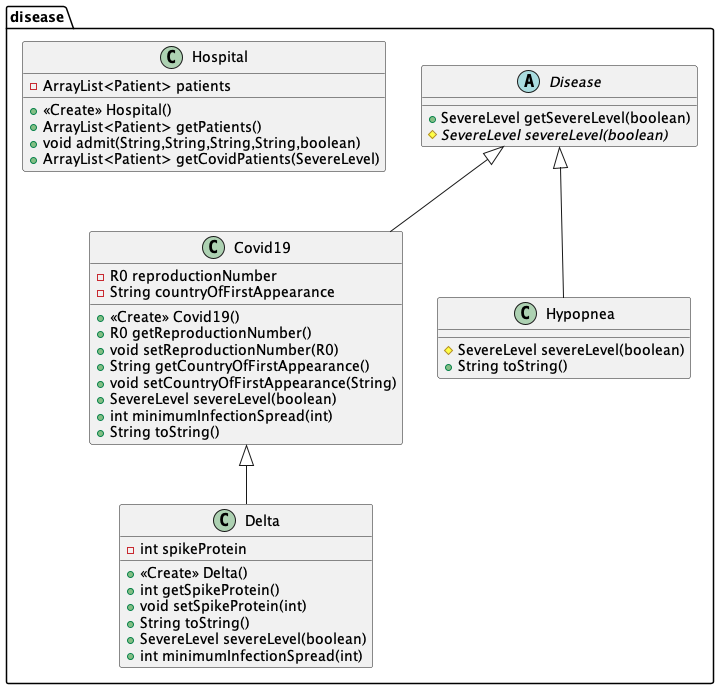

The diagram above was rendered by PlantUML. Its source (embedded in the PNG):
@startuml
class disease.Covid19 {
- R0 reproductionNumber
- String countryOfFirstAppearance
+ <<Create>> Covid19()
+ R0 getReproductionNumber()
+ void setReproductionNumber(R0)
+ String getCountryOfFirstAppearance()
+ void setCountryOfFirstAppearance(String)
+ SevereLevel severeLevel(boolean)
+ int minimumInfectionSpread(int)
+ String toString()
}
abstract class disease.Disease {
+ SevereLevel getSevereLevel(boolean)
# {abstract}SevereLevel severeLevel(boolean)
}
class disease.Hypopnea {
# SevereLevel severeLevel(boolean)
+ String toString()
}
class disease.Delta {
- int spikeProtein
+ <<Create>> Delta()
+ int getSpikeProtein()
+ void setSpikeProtein(int)
+ String toString()
+ SevereLevel severeLevel(boolean)
+ int minimumInfectionSpread(int)
}
class disease.Hospital {
- ArrayList<Patient> patients
+ <<Create>> Hospital()
+ ArrayList<Patient> getPatients()
+ void admit(String,String,String,String,boolean)
+ ArrayList<Patient> getCovidPatients(SevereLevel)
}


disease.Disease <|-- disease.Covid19
disease.Disease <|-- disease.Hypopnea
disease.Covid19 <|-- disease.Delta
@enduml